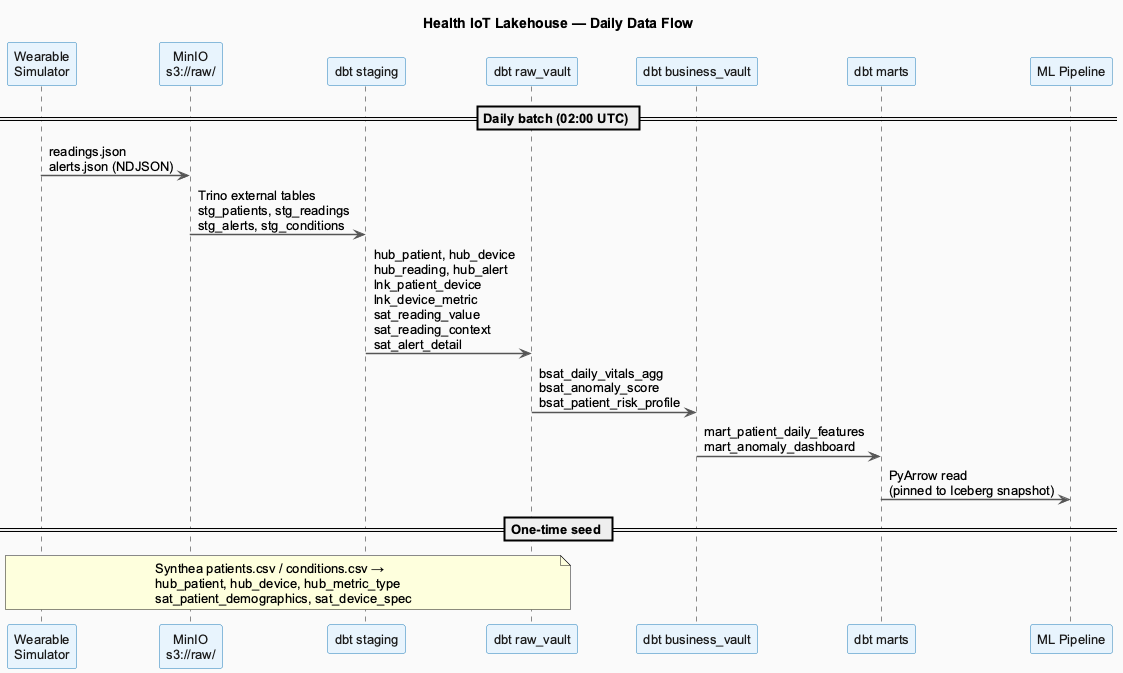

The diagram above was rendered by PlantUML. Its source (embedded in the PNG):
@startuml data_flow
skinparam backgroundColor #FAFAFA
skinparam defaultFontName Arial
skinparam defaultFontSize 13
skinparam ArrowColor #555555
skinparam ArrowThickness 1.5
skinparam sequenceArrowThickness 1.5

skinparam participant {
  BackgroundColor #E8F4FD
  BorderColor #2980B9
  FontColor #1A1A1A
}

title Health IoT Lakehouse — Daily Data Flow

participant "Wearable\nSimulator" as sim
participant "MinIO\ns3://raw/" as raw
participant "dbt staging" as staging
participant "dbt raw_vault" as rv
participant "dbt business_vault" as bv
participant "dbt marts" as marts
participant "ML Pipeline" as ml

== Daily batch (02:00 UTC) ==

sim -> raw : readings.json\nalerts.json (NDJSON)

raw -> staging : Trino external tables\nstg_patients, stg_readings\nstg_alerts, stg_conditions

staging -> rv : hub_patient, hub_device\nhub_reading, hub_alert\nlnk_patient_device\nlnk_device_metric\nsat_reading_value\nsat_reading_context\nsat_alert_detail

rv -> bv : bsat_daily_vitals_agg\nbsat_anomaly_score\nbsat_patient_risk_profile

bv -> marts : mart_patient_daily_features\nmart_anomaly_dashboard

marts -> ml : PyArrow read\n(pinned to Iceberg snapshot)

== One-time seed ==

note over sim, rv
  Synthea patients.csv / conditions.csv →
  hub_patient, hub_device, hub_metric_type
  sat_patient_demographics, sat_device_spec
end note

@enduml